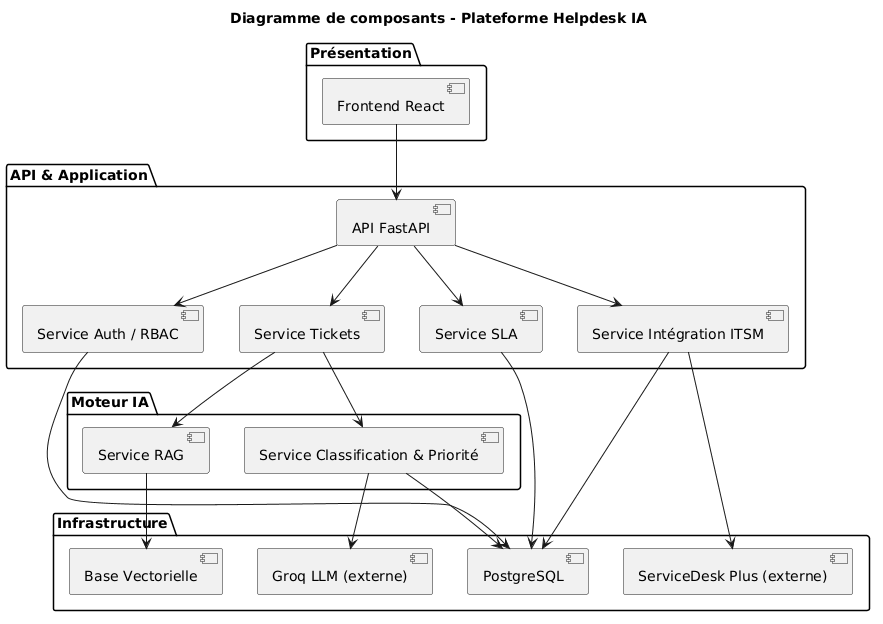

The diagram above was rendered by PlantUML. Its source (embedded in the PNG):
@startuml
title Diagramme de composants - Plateforme Helpdesk IA

package "Présentation" {
  [Frontend React]
}

package "API & Application" {
  [API FastAPI]
  [Service Auth / RBAC]
  [Service Tickets]
  [Service SLA]
  [Service Intégration ITSM]
}

package "Moteur IA" {
  [Service Classification & Priorité]
  [Service RAG]
}

package "Infrastructure" {
  [PostgreSQL]
  [Base Vectorielle]
  [ServiceDesk Plus (externe)]
  [Groq LLM (externe)]
}

[Frontend React] --> [API FastAPI]

[API FastAPI] --> [Service Auth / RBAC]
[API FastAPI] --> [Service Tickets]
[API FastAPI] --> [Service SLA]
[API FastAPI] --> [Service Intégration ITSM]

[Service Tickets] --> [Service Classification & Priorité]
[Service Tickets] --> [Service RAG]

[Service Classification & Priorité] --> [Groq LLM (externe)]
[Service Classification & Priorité] --> [PostgreSQL]
[Service RAG] --> [Base Vectorielle]
[Service SLA] --> [PostgreSQL]
[Service Auth / RBAC] --> [PostgreSQL]
[Service Intégration ITSM] --> [ServiceDesk Plus (externe)]
[Service Intégration ITSM] --> [PostgreSQL]
@enduml